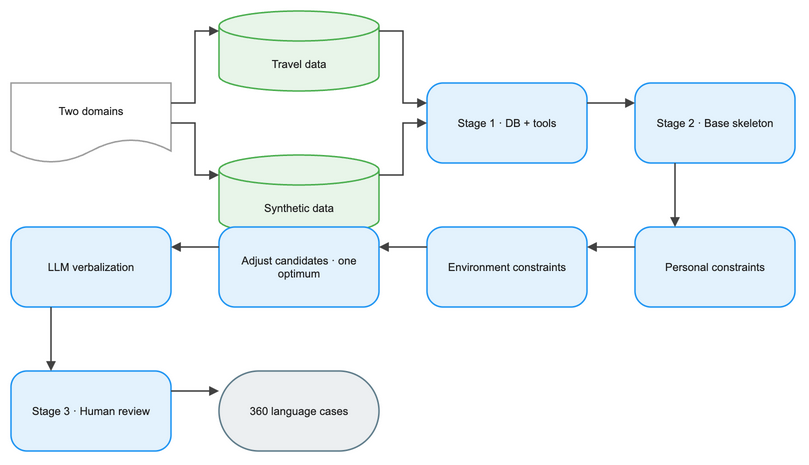

The diagram above was exported from draw.io. Its source (the exported page's mxGraphModel, read from the mxfile embedded in the PNG):
<mxGraphModel dx="1120" dy="720" grid="1" gridSize="8" guides="1" tooltips="1" connect="1" arrows="1" fold="1" page="1" pageScale="1" pageWidth="848" pageHeight="544" math="1" background="#FFFFFF">
  <root>
    <mxCell id="0" />
    <mxCell id="1" parent="0" />
    <mxCell id="2" value="Two domains" style="shape=document;boundedLbl=1;html=1;whiteSpace=wrap;fillColor=#FFFFFF;strokeColor=#9E9E9E;strokeWidth=1.5;fontColor=#212121;fontSize=11;fontFamily=Arial, Helvetica, sans-serif;verticalAlign=middle;align=center" vertex="1" parent="1">
      <mxGeometry x="-16" y="96" width="160" height="80" as="geometry" />
    </mxCell>
    <mxCell id="3" value="Travel data" style="shape=cylinder3;boundedLbl=1;backgroundOutline=1;size=15;html=1;whiteSpace=wrap;fillColor=#E8F5E9;strokeColor=#4CAF50;strokeWidth=1.5;fontColor=#212121;fontSize=11;fontFamily=Arial, Helvetica, sans-serif;verticalAlign=middle;align=center" vertex="1" parent="1">
      <mxGeometry x="192" y="24" width="160" height="80" as="geometry" />
    </mxCell>
    <mxCell id="4" value="Synthetic data" style="shape=cylinder3;boundedLbl=1;backgroundOutline=1;size=15;html=1;whiteSpace=wrap;fillColor=#E8F5E9;strokeColor=#4CAF50;strokeWidth=1.5;fontColor=#212121;fontSize=11;fontFamily=Arial, Helvetica, sans-serif;verticalAlign=middle;align=center" vertex="1" parent="1">
      <mxGeometry x="192" y="168" width="160" height="80" as="geometry" />
    </mxCell>
    <mxCell id="5" value="Stage 1 · DB + tools" style="rounded=1;arcSize=20;html=1;whiteSpace=wrap;fillColor=#E3F2FD;strokeColor=#2196F3;strokeWidth=1.5;fontColor=#212121;fontSize=11;fontFamily=Arial, Helvetica, sans-serif;verticalAlign=middle;align=center" vertex="1" parent="1">
      <mxGeometry x="400" y="96" width="160" height="80" as="geometry" />
    </mxCell>
    <mxCell id="6" value="Stage 2 · Base skeleton" style="rounded=1;arcSize=20;html=1;whiteSpace=wrap;fillColor=#E3F2FD;strokeColor=#2196F3;strokeWidth=1.5;fontColor=#212121;fontSize=11;fontFamily=Arial, Helvetica, sans-serif;verticalAlign=middle;align=center" vertex="1" parent="1">
      <mxGeometry x="608" y="96" width="160" height="80" as="geometry" />
    </mxCell>
    <mxCell id="7" value="Personal constraints" style="rounded=1;arcSize=20;html=1;whiteSpace=wrap;fillColor=#E3F2FD;strokeColor=#2196F3;strokeWidth=1.5;fontColor=#212121;fontSize=11;fontFamily=Arial, Helvetica, sans-serif;verticalAlign=middle;align=center" vertex="1" parent="1">
      <mxGeometry x="608" y="240" width="160" height="80" as="geometry" />
    </mxCell>
    <mxCell id="8" value="Environment constraints" style="rounded=1;arcSize=20;html=1;whiteSpace=wrap;fillColor=#E3F2FD;strokeColor=#2196F3;strokeWidth=1.5;fontColor=#212121;fontSize=11;fontFamily=Arial, Helvetica, sans-serif;verticalAlign=middle;align=center" vertex="1" parent="1">
      <mxGeometry x="400" y="240" width="160" height="80" as="geometry" />
    </mxCell>
    <mxCell id="9" value="Adjust candidates · one optimum" style="rounded=1;arcSize=20;html=1;whiteSpace=wrap;fillColor=#E3F2FD;strokeColor=#2196F3;strokeWidth=1.5;fontColor=#212121;fontSize=11;fontFamily=Arial, Helvetica, sans-serif;verticalAlign=middle;align=center" vertex="1" parent="1">
      <mxGeometry x="192" y="240" width="160" height="80" as="geometry" />
    </mxCell>
    <mxCell id="10" value="LLM verbalization" style="rounded=1;arcSize=20;html=1;whiteSpace=wrap;fillColor=#E3F2FD;strokeColor=#2196F3;strokeWidth=1.5;fontColor=#212121;fontSize=11;fontFamily=Arial, Helvetica, sans-serif;verticalAlign=middle;align=center" vertex="1" parent="1">
      <mxGeometry x="-16" y="240" width="160" height="80" as="geometry" />
    </mxCell>
    <mxCell id="11" value="Stage 3 · Human review" style="rounded=1;arcSize=20;html=1;whiteSpace=wrap;fillColor=#E3F2FD;strokeColor=#2196F3;strokeWidth=1.5;fontColor=#212121;fontSize=11;fontFamily=Arial, Helvetica, sans-serif;verticalAlign=middle;align=center" vertex="1" parent="1">
      <mxGeometry x="-16" y="384" width="160" height="80" as="geometry" />
    </mxCell>
    <mxCell id="12" value="360 language cases" style="rounded=1;arcSize=50;html=1;whiteSpace=wrap;fillColor=#ECEFF1;strokeColor=#607D8B;strokeWidth=1.5;fontColor=#212121;fontSize=11;fontFamily=Arial, Helvetica, sans-serif;verticalAlign=middle;align=center" vertex="1" parent="1">
      <mxGeometry x="192" y="384" width="160" height="80" as="geometry" />
    </mxCell>
    <mxCell id="13" value="" style="edgeStyle=orthogonalEdgeStyle;rounded=0;orthogonalLoop=1;jettySize=auto;html=1;strokeColor=#424242;strokeWidth=1.5;endArrow=block;endFill=1;exitX=1;exitY=0.25;exitDx=0;exitDy=0;entryX=0;entryY=0.25;entryDx=0;entryDy=0;jumpStyle=arc;jumpSize=8" edge="1" parent="1" source="2" target="3">
      <mxGeometry relative="1" as="geometry" />
    </mxCell>
    <mxCell id="14" value="" style="edgeStyle=orthogonalEdgeStyle;rounded=0;orthogonalLoop=1;jettySize=auto;html=1;strokeColor=#424242;strokeWidth=1.5;endArrow=block;endFill=1;exitX=1;exitY=0.5;exitDx=0;exitDy=0;entryX=0;entryY=0.25;entryDx=0;entryDy=0;jumpStyle=arc;jumpSize=8" edge="1" parent="1" source="2" target="4">
      <mxGeometry relative="1" as="geometry" />
    </mxCell>
    <mxCell id="15" value="" style="edgeStyle=orthogonalEdgeStyle;rounded=0;orthogonalLoop=1;jettySize=auto;html=1;strokeColor=#424242;strokeWidth=1.5;endArrow=block;endFill=1;exitX=1;exitY=0.25;exitDx=0;exitDy=0;entryX=0;entryY=0.25;entryDx=0;entryDy=0;jumpStyle=arc;jumpSize=8" edge="1" parent="1" source="3" target="5">
      <mxGeometry relative="1" as="geometry" />
    </mxCell>
    <mxCell id="16" value="" style="edgeStyle=orthogonalEdgeStyle;rounded=0;orthogonalLoop=1;jettySize=auto;html=1;strokeColor=#424242;strokeWidth=1.5;endArrow=block;endFill=1;exitX=1;exitY=0.25;exitDx=0;exitDy=0;entryX=0;entryY=0.5;entryDx=0;entryDy=0;jumpStyle=arc;jumpSize=8" edge="1" parent="1" source="4" target="5">
      <mxGeometry relative="1" as="geometry" />
    </mxCell>
    <mxCell id="17" value="" style="edgeStyle=orthogonalEdgeStyle;rounded=0;orthogonalLoop=1;jettySize=auto;html=1;strokeColor=#424242;strokeWidth=1.5;endArrow=block;endFill=1;exitX=1;exitY=0.25;exitDx=0;exitDy=0;entryX=0;entryY=0.25;entryDx=0;entryDy=0;jumpStyle=arc;jumpSize=8" edge="1" parent="1" source="5" target="6">
      <mxGeometry relative="1" as="geometry" />
    </mxCell>
    <mxCell id="18" value="" style="edgeStyle=orthogonalEdgeStyle;rounded=0;orthogonalLoop=1;jettySize=auto;html=1;strokeColor=#424242;strokeWidth=1.5;endArrow=block;endFill=1;exitX=0.25;exitY=1;exitDx=0;exitDy=0;entryX=0.25;entryY=0;entryDx=0;entryDy=0;jumpStyle=arc;jumpSize=8" edge="1" parent="1" source="6" target="7">
      <mxGeometry relative="1" as="geometry" />
    </mxCell>
    <mxCell id="19" value="" style="edgeStyle=orthogonalEdgeStyle;rounded=0;orthogonalLoop=1;jettySize=auto;html=1;strokeColor=#424242;strokeWidth=1.5;endArrow=block;endFill=1;exitX=0;exitY=0.25;exitDx=0;exitDy=0;entryX=1;entryY=0.25;entryDx=0;entryDy=0;jumpStyle=arc;jumpSize=8" edge="1" parent="1" source="7" target="8">
      <mxGeometry relative="1" as="geometry" />
    </mxCell>
    <mxCell id="20" value="" style="edgeStyle=orthogonalEdgeStyle;rounded=0;orthogonalLoop=1;jettySize=auto;html=1;strokeColor=#424242;strokeWidth=1.5;endArrow=block;endFill=1;exitX=0;exitY=0.25;exitDx=0;exitDy=0;entryX=1;entryY=0.25;entryDx=0;entryDy=0;jumpStyle=arc;jumpSize=8" edge="1" parent="1" source="8" target="9">
      <mxGeometry relative="1" as="geometry" />
    </mxCell>
    <mxCell id="21" value="" style="edgeStyle=orthogonalEdgeStyle;rounded=0;orthogonalLoop=1;jettySize=auto;html=1;strokeColor=#424242;strokeWidth=1.5;endArrow=block;endFill=1;exitX=0;exitY=0.25;exitDx=0;exitDy=0;entryX=1;entryY=0.25;entryDx=0;entryDy=0;jumpStyle=arc;jumpSize=8" edge="1" parent="1" source="9" target="10">
      <mxGeometry relative="1" as="geometry" />
    </mxCell>
    <mxCell id="22" value="" style="edgeStyle=orthogonalEdgeStyle;rounded=0;orthogonalLoop=1;jettySize=auto;html=1;strokeColor=#424242;strokeWidth=1.5;endArrow=block;endFill=1;exitX=0.25;exitY=1;exitDx=0;exitDy=0;entryX=0.25;entryY=0;entryDx=0;entryDy=0;jumpStyle=arc;jumpSize=8" edge="1" parent="1" source="10" target="11">
      <mxGeometry relative="1" as="geometry" />
    </mxCell>
    <mxCell id="23" value="" style="edgeStyle=orthogonalEdgeStyle;rounded=0;orthogonalLoop=1;jettySize=auto;html=1;strokeColor=#424242;strokeWidth=1.5;endArrow=block;endFill=1;exitX=1;exitY=0.25;exitDx=0;exitDy=0;entryX=0;entryY=0.25;entryDx=0;entryDy=0;jumpStyle=arc;jumpSize=8" edge="1" parent="1" source="11" target="12">
      <mxGeometry relative="1" as="geometry" />
    </mxCell>
  </root>
</mxGraphModel>